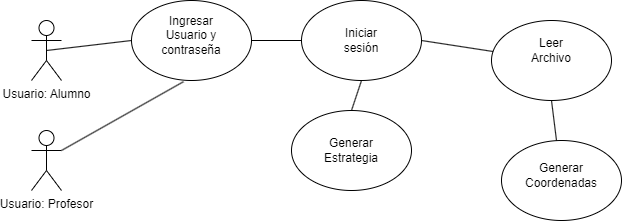

The diagram above was exported from draw.io. Its source (the exported page's mxGraphModel, read from the mxfile embedded in the PNG):
<mxGraphModel dx="642" dy="563" grid="1" gridSize="10" guides="1" tooltips="1" connect="1" arrows="1" fold="1" page="1" pageScale="1" pageWidth="850" pageHeight="1100" math="0" shadow="0">
  <root>
    <mxCell id="0" />
    <mxCell id="1" parent="0" />
    <mxCell id="2" value="Usuario: Alumno&lt;br&gt;" style="shape=umlActor;verticalLabelPosition=bottom;verticalAlign=top;html=1;outlineConnect=0;" vertex="1" parent="1">
      <mxGeometry x="50" y="190" width="30" height="60" as="geometry" />
    </mxCell>
    <mxCell id="3" value="" style="ellipse;whiteSpace=wrap;html=1;" vertex="1" parent="1">
      <mxGeometry x="150" y="170" width="120" height="80" as="geometry" />
    </mxCell>
    <mxCell id="4" value="Ingresar Usuario y contraseña" style="text;html=1;strokeColor=none;fillColor=none;align=center;verticalAlign=middle;whiteSpace=wrap;rounded=0;" vertex="1" parent="1">
      <mxGeometry x="180" y="190" width="60" height="30" as="geometry" />
    </mxCell>
    <mxCell id="5" value="" style="endArrow=none;html=1;exitX=0.5;exitY=0.5;exitDx=0;exitDy=0;exitPerimeter=0;entryX=0;entryY=0.5;entryDx=0;entryDy=0;" edge="1" parent="1" source="2" target="3">
      <mxGeometry width="50" height="50" relative="1" as="geometry">
        <mxPoint x="190" y="310" as="sourcePoint" />
        <mxPoint x="240" y="260" as="targetPoint" />
      </mxGeometry>
    </mxCell>
    <mxCell id="6" value="" style="ellipse;whiteSpace=wrap;html=1;" vertex="1" parent="1">
      <mxGeometry x="320" y="170" width="120" height="80" as="geometry" />
    </mxCell>
    <mxCell id="7" value="Iniciar sesión" style="text;html=1;strokeColor=none;fillColor=none;align=center;verticalAlign=middle;whiteSpace=wrap;rounded=0;" vertex="1" parent="1">
      <mxGeometry x="350" y="195" width="60" height="30" as="geometry" />
    </mxCell>
    <mxCell id="8" value="Usuario: Profesor" style="shape=umlActor;verticalLabelPosition=bottom;verticalAlign=top;html=1;outlineConnect=0;" vertex="1" parent="1">
      <mxGeometry x="50" y="300" width="30" height="60" as="geometry" />
    </mxCell>
    <mxCell id="10" value="" style="endArrow=none;html=1;entryX=0.433;entryY=1.015;entryDx=0;entryDy=0;entryPerimeter=0;exitX=1;exitY=0.3333333333333333;exitDx=0;exitDy=0;exitPerimeter=0;" edge="1" parent="1" source="8" target="3">
      <mxGeometry width="50" height="50" relative="1" as="geometry">
        <mxPoint x="170" y="290" as="sourcePoint" />
        <mxPoint x="220" y="240" as="targetPoint" />
      </mxGeometry>
    </mxCell>
    <mxCell id="12" value="" style="endArrow=none;html=1;exitX=1;exitY=0.5;exitDx=0;exitDy=0;" edge="1" parent="1" source="3" target="6">
      <mxGeometry width="50" height="50" relative="1" as="geometry">
        <mxPoint x="300" y="290" as="sourcePoint" />
        <mxPoint x="330" y="270" as="targetPoint" />
      </mxGeometry>
    </mxCell>
    <mxCell id="13" value="" style="ellipse;whiteSpace=wrap;html=1;" vertex="1" parent="1">
      <mxGeometry x="510" y="190" width="120" height="80" as="geometry" />
    </mxCell>
    <mxCell id="14" value="Leer Archivo" style="text;html=1;strokeColor=none;fillColor=none;align=center;verticalAlign=middle;whiteSpace=wrap;rounded=0;" vertex="1" parent="1">
      <mxGeometry x="540" y="205" width="60" height="30" as="geometry" />
    </mxCell>
    <mxCell id="15" value="" style="endArrow=none;html=1;entryX=1;entryY=0.5;entryDx=0;entryDy=0;" edge="1" parent="1" source="13" target="6">
      <mxGeometry width="50" height="50" relative="1" as="geometry">
        <mxPoint x="300" y="290" as="sourcePoint" />
        <mxPoint x="350" y="240" as="targetPoint" />
      </mxGeometry>
    </mxCell>
    <mxCell id="18" value="" style="ellipse;whiteSpace=wrap;html=1;" vertex="1" parent="1">
      <mxGeometry x="520" y="310" width="120" height="80" as="geometry" />
    </mxCell>
    <mxCell id="19" value="Generar&lt;br&gt;Coordenadas" style="text;html=1;strokeColor=none;fillColor=none;align=center;verticalAlign=middle;whiteSpace=wrap;rounded=0;" vertex="1" parent="1">
      <mxGeometry x="550" y="330" width="60" height="30" as="geometry" />
    </mxCell>
    <mxCell id="20" value="" style="ellipse;whiteSpace=wrap;html=1;" vertex="1" parent="1">
      <mxGeometry x="310" y="280" width="120" height="80" as="geometry" />
    </mxCell>
    <mxCell id="21" value="Generar Estrategia" style="text;html=1;strokeColor=none;fillColor=none;align=center;verticalAlign=middle;whiteSpace=wrap;rounded=0;" vertex="1" parent="1">
      <mxGeometry x="340" y="305" width="60" height="30" as="geometry" />
    </mxCell>
    <mxCell id="22" value="" style="endArrow=none;html=1;entryX=0.5;entryY=1;entryDx=0;entryDy=0;" edge="1" parent="1" target="6">
      <mxGeometry width="50" height="50" relative="1" as="geometry">
        <mxPoint x="370" y="280" as="sourcePoint" />
        <mxPoint x="390" y="290" as="targetPoint" />
      </mxGeometry>
    </mxCell>
    <mxCell id="23" value="" style="endArrow=none;html=1;entryX=0.5;entryY=1;entryDx=0;entryDy=0;" edge="1" parent="1" source="18" target="13">
      <mxGeometry width="50" height="50" relative="1" as="geometry">
        <mxPoint x="340" y="340" as="sourcePoint" />
        <mxPoint x="390" y="290" as="targetPoint" />
      </mxGeometry>
    </mxCell>
  </root>
</mxGraphModel>